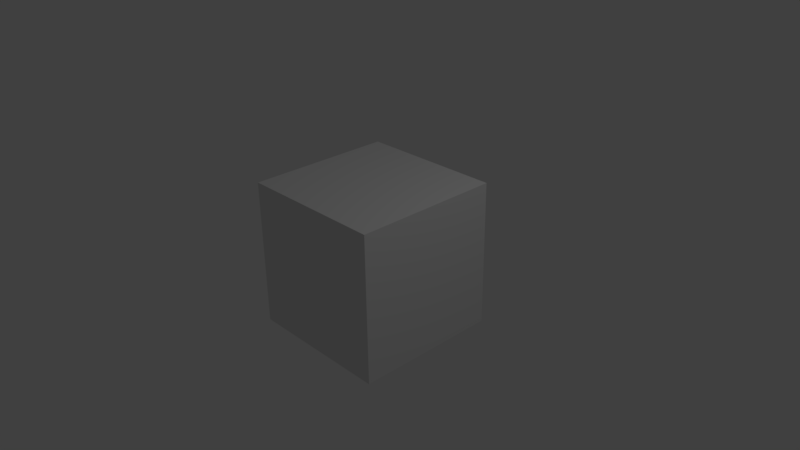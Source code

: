 # Source: Component_0.blend  (saved by Blender 2.79.5; exported with 4.5.12 LTS)
import bpy
from mathutils import Matrix  # noqa: F401  (used for matrix-valued properties, if any)

bpy.ops.wm.read_factory_settings(use_empty=True)
scene = bpy.context.scene
scene.name = 'Scene'

# ---- collections
col_collection_1 = bpy.data.collections.new('Collection 1'); scene.collection.children.link(col_collection_1)
col_collection_2 = bpy.data.collections.new('Collection 2'); scene.collection.children.link(col_collection_2)
col_collection_3 = bpy.data.collections.new('Collection 3'); scene.collection.children.link(col_collection_3)
col_collection_3.hide_render = True
col_collection_3.hide_viewport = True

# ---- materials (node trees are filled in below, after node groups)
mat_material = bpy.data.materials.new('Material')
mat_material.alpha_threshold = 0.0
mat_material.use_transparent_shadow = False
mat_material.roughness = 0.5
mat_material.line_color = (0.0, 0.0, 0.0, 1.0)

# ---- material node trees

# ---- world
world_world = bpy.data.worlds.new('World'); scene.world = world_world
world_world.color = (0.05088, 0.05088, 0.05088)
world_world.use_sun_shadow = False
world_world.sun_shadow_jitter_overblur = 0.0

# ---- cameras
cam_camera = bpy.data.cameras.new('Camera')
cam_camera.clip_end = 100.0
cam_camera.lens = 35.0
cam_camera.sensor_width = 32.0
cam_camera.sensor_height = 18.0
cam_camera.ortho_scale = 7.314
cam_camera.dof.focus_distance = 0.0
cam_camera.dof.aperture_fstop = 128.0

# ---- lights
light_lamp = bpy.data.lights.new('Lamp', 'POINT')
light_lamp.transmission_factor = 0.0
light_lamp.cutoff_distance = 30.0
light_lamp.energy = 100.0
light_lamp.shadow_buffer_clip_start = 1.001
light_lamp.shadow_soft_size = 0.1
light_lamp.shadow_maximum_resolution = 0.006
light_lamp.use_absolute_resolution = True

# ---- meshes
me_cube = bpy.data.meshes.new('Cube')
me_cube.from_pydata([(1.0, 1.0, -1.0), (1.0, -1.0, -1.0), (-1.0, -1.0, -1.0), (-1.0, 1.0, -1.0), (1.0, 1.0, 1.0), (1.0, -1.0, 1.0), (-1.0, -1.0, 1.0), (-1.0, 1.0, 1.0)], [], [(0, 1, 2, 3), (4, 7, 6, 5), (0, 4, 5, 1), (1, 5, 6, 2), (2, 6, 7, 3), (4, 0, 3, 7)])
_uv = me_cube.uv_layers.new(name='UVMap')
_uv.uv.foreach_set('vector', [0.0, 0.0, 1.0, 0.0, 1.0, 1.0, 0.0, 1.0, 0.0, 0.0, 1.0, 0.0, 1.0, 1.0, 0.0, 1.0, 0.0, 0.0, 1.0, 0.0, 1.0, 1.0, 0.0, 1.0, 0.0, 0.0, 1.0, 0.0, 1.0, 1.0, 0.0, 1.0, 0.0, 0.0, 1.0, 0.0, 1.0, 1.0, 0.0, 1.0, 0.0, 0.0, 1.0, 0.0, 1.0, 1.0, 0.0, 1.0])
me_cube.materials.append(mat_material)
me_cube.use_remesh_preserve_volume = False
me_cube.use_remesh_preserve_attributes = False
me_cube.use_mirror_vertex_groups = False
me_cube.update()
me_plane = bpy.data.meshes.new('Plane')
me_plane.from_pydata([(-1.0, -1.0, 0.0), (1.0, -1.0, 0.0), (-1.0, 1.0, 0.0), (1.0, 1.0, 0.0)], [], [(0, 1, 3, 2)])
me_plane.use_remesh_preserve_volume = False
me_plane.use_remesh_preserve_attributes = False
me_plane.use_mirror_vertex_groups = False
me_plane.update()

# ---- objects
ob_lamp = bpy.data.objects.new('Lamp', light_lamp)
ob_camera = bpy.data.objects.new('Camera', cam_camera)
ob_cube = bpy.data.objects.new('Cube', me_cube)
ob_plane = bpy.data.objects.new('Plane', me_plane)

# ---- transforms, parenting, visibility, modifiers, constraints
ob_lamp.location = (4.076, 1.005, 5.904)
ob_lamp.rotation_euler = (0.6503, 0.05522, 1.866)
ob_lamp.lock_rotations_4d = False
ob_lamp.empty_display_type = 'ARROWS'
ob_lamp.color = (0.0, 0.0, 0.0, 0.0)
ob_lamp.lineart.crease_threshold = 0.0
ob_camera.location = (7.481, -6.508, 5.344)
ob_camera.rotation_euler = (1.109, 0.01082, 0.8149)
ob_camera.lock_rotations_4d = False
ob_camera.empty_display_type = 'ARROWS'
ob_camera.color = (0.0, 0.0, 0.0, 0.0)
ob_camera.display_type = 'WIRE'
ob_camera.lineart.crease_threshold = 0.0
ob_cube.location = (0.0, 0.0, 0.0)
ob_cube.lock_rotations_4d = False
ob_cube.empty_display_type = 'ARROWS'
ob_cube.lineart.crease_threshold = 0.0
ob_plane.location = (1.131, 1.802, -0.4997)
ob_plane.lineart.crease_threshold = 0.0

# ---- collection membership
col_collection_1.objects.link(ob_lamp)
col_collection_1.objects.link(ob_camera)
col_collection_2.objects.link(ob_cube)
col_collection_3.objects.link(ob_plane)

# ---- scene / render settings (as saved in the file)
scene.camera = ob_camera
scene.frame_start = 1; scene.frame_end = 250; scene.frame_set(2)
scene.render.engine = 'BLENDER_EEVEE_NEXT'
scene.render.resolution_percentage = 50
scene.render.dither_intensity = 0.0
scene.cycles.use_denoising = False
scene.cycles.samples = 128
scene.cycles.sampling_pattern = 'TABULATED_SOBOL'
scene.cycles.use_adaptive_sampling = False
scene.cycles.use_light_tree = False
scene.view_settings.view_transform = 'Standard'
bpy.context.view_layer.update()
